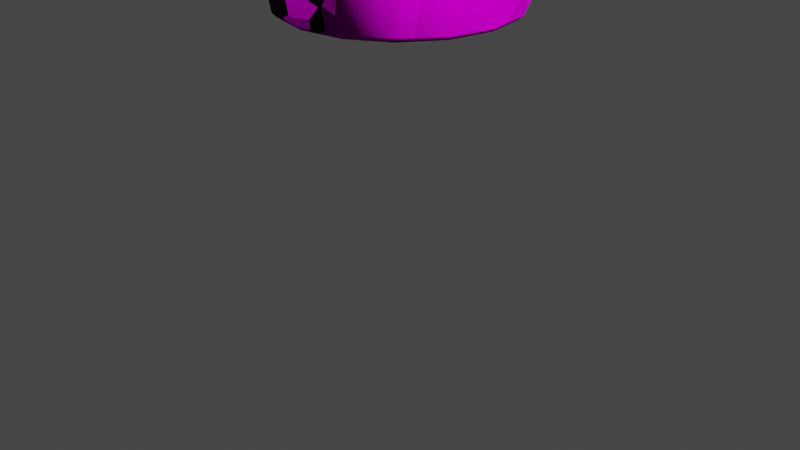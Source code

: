# Source: terrainPrimitive0.blend  (saved by Blender 2.90.8; exported with 4.5.12 LTS)
import bpy
from mathutils import Matrix  # noqa: F401  (used for matrix-valued properties, if any)

bpy.ops.wm.read_factory_settings(use_empty=True)
scene = bpy.context.scene
scene.name = 'Scene'

# ---- collections
col_collection = bpy.data.collections.new('Collection'); scene.collection.children.link(col_collection)

# ---- images (referenced by path relative to the original .blend; pixels are not part of the script)
import os
ASSET_DIR = os.environ.get("B2B_ASSET_DIR", "")  # directory of the original .blend (textures are referenced by path, not embedded)
HERE = os.path.dirname(os.path.abspath(__file__))  # packed textures are extracted next to this script under _unpacked/

def load_image(name, relpath, width, height, colorspace="sRGB"):
    """Load a texture the original file referenced (path relative to the .blend, or extracted next to this script)."""
    p = next((c for c in (os.path.join(HERE, relpath), os.path.join(ASSET_DIR, relpath)) if relpath and os.path.exists(c)), "")
    if p:
        img = bpy.data.images.load(p, check_existing=True)
        img.name = name
    else:  # same state as the original file: an image datablock whose file is absent (Cycles renders it pink)
        img = bpy.data.images.new(name, width, height)
        img.source = "FILE"
        img.filepath = "//" + (relpath or name)
    img.colorspace_settings.name = colorspace
    return img
img_terraintexture_png = load_image('TerrainTexture.png', 'TerrainTexture.png', 1024, 1024, 'sRGB')

# ---- materials (node trees are filled in below, after node groups)
mat_material = bpy.data.materials.new('Material')
mat_material.alpha_threshold = 0.0
mat_material.use_transparent_shadow = False
mat_material.line_color = (0.0, 0.0, 0.0, 1.0)
mat_material_001 = bpy.data.materials.new('Material.001')
mat_material_001.use_transparent_shadow = False

# ---- material node trees
mat_material.use_nodes = True; mat_material.node_tree.nodes.clear()
_N = mat_material.node_tree.nodes; _L = mat_material.node_tree.links
n0 = _N.new('ShaderNodeOutputMaterial'); n0.name = 'Material Output'; n0.location = (327, 311)
n1 = _N.new('ShaderNodeBsdfPrincipled'); n1.name = 'Principled BSDF'; n1.location = (37, 311)
n1.distribution = 'GGX'
n1.subsurface_method = 'BURLEY'
n1.inputs[2].default_value = 1.0
n1.inputs[3].default_value = 1.45
n1.inputs[13].default_value = 0.0
n1.inputs[20].default_value = 0.0
n1.inputs[27].default_value = (0.0, 0.0, 0.0, 1.0)
n1.inputs[28].default_value = 1.0
n2 = _N.new('ShaderNodeTexImage'); n2.name = 'Image Texture'; n2.location = (-253, 287)
n2.image = img_terraintexture_png
n3 = _N.new('ShaderNodeTexVoronoi'); n3.name = 'Voronoi Texture'; n3.location = (-391, -50)
_L.new(n1.outputs[0], n0.inputs[0])
_L.new(n2.outputs[0], n1.inputs[0])
_L.new(n3.outputs[2], n1.inputs[5])
n0.is_active_output = True
mat_material_001.use_nodes = True; mat_material_001.node_tree.nodes.clear()
_N = mat_material_001.node_tree.nodes; _L = mat_material_001.node_tree.links
n0 = _N.new('ShaderNodeBsdfPrincipled'); n0.name = 'Principled BSDF'; n0.location = (10, 300)
n0.distribution = 'GGX'
n0.subsurface_method = 'BURLEY'
n0.inputs[3].default_value = 1.45
n0.inputs[27].default_value = (0.0, 0.0, 0.0, 1.0)
n0.inputs[28].default_value = 1.0
n1 = _N.new('ShaderNodeOutputMaterial'); n1.name = 'Material Output'; n1.location = (300, 300)
n2 = _N.new('ShaderNodeNormalMap'); n2.name = 'Normal Map'; n2.location = (-190, -180)
n2.space = 'OBJECT'
n2.uv_map = 'UVMap'
_L.new(n0.outputs[0], n1.inputs[0])
_L.new(n2.outputs[0], n0.inputs[5])
n1.is_active_output = True

# ---- world
world_world = bpy.data.worlds.new('World'); scene.world = world_world
world_world.use_nodes = True; world_world.node_tree.nodes.clear()
_N = world_world.node_tree.nodes; _L = world_world.node_tree.links
n0 = _N.new('ShaderNodeOutputWorld'); n0.name = 'World Output'; n0.location = (300, 300)
n1 = _N.new('ShaderNodeBackground'); n1.name = 'Background'; n1.location = (10, 300)
n1.inputs[0].default_value = (0.05088, 0.05088, 0.05088, 1.0)
_L.new(n1.outputs[0], n0.inputs[0])
n0.is_active_output = True
world_world.color = (0.05088, 0.05088, 0.05088)
world_world.use_sun_shadow = False
world_world.sun_shadow_jitter_overblur = 0.0

# ---- cameras
cam_camera = bpy.data.cameras.new('Camera')
cam_camera.clip_end = 100.0
cam_camera.ortho_scale = 7.314

# ---- lights
light_light = bpy.data.lights.new('Light', 'POINT')
light_light.transmission_factor = 0.0
light_light.energy = 1000.0
light_light.shadow_soft_size = 0.1
light_light.shadow_maximum_resolution = 0.006
light_light.use_absolute_resolution = True
light_light_001 = bpy.data.lights.new('Light.001', 'POINT')
light_light_001.transmission_factor = 0.0
light_light_001.energy = 1000.0
light_light_001.shadow_soft_size = 0.1
light_light_001.shadow_maximum_resolution = 0.006
light_light_001.use_absolute_resolution = True
light_light_002 = bpy.data.lights.new('Light.002', 'POINT')
light_light_002.transmission_factor = 0.0
light_light_002.energy = 1000.0
light_light_002.shadow_soft_size = 0.1
light_light_002.shadow_maximum_resolution = 0.006
light_light_002.use_absolute_resolution = True
light_light_003 = bpy.data.lights.new('Light.003', 'POINT')
light_light_003.transmission_factor = 0.0
light_light_003.energy = 1000.0
light_light_003.shadow_soft_size = 0.1
light_light_003.shadow_maximum_resolution = 0.006
light_light_003.use_absolute_resolution = True

# ---- meshes
me_cube = bpy.data.meshes.new('Cube')
me_cube.from_pydata([(0.8221, 0.8221, 0.9722), (0.8221, 0.8221, -1.0), (0.8221, -0.8221, 0.9722), (0.8221, -0.8221, -1.0), (-0.8221, 0.8221, 0.9722), (-0.8221, 0.8221, -1.0), (-0.8221, -0.8221, 0.9722), (-0.8221, -0.8221, -1.0), (-1.163, 5.082e-08, -1.0), (1.163, -1.016e-07, 0.9722), (-1.163, 1.016e-07, 0.9722), (1.163, -5.082e-08, -1.0), (5.082e-08, 1.163, -1.0), (-1.016e-07, -1.163, 0.9722), (-5.082e-08, -1.163, -1.0), (1.016e-07, 1.163, 0.9722), (0.0, 0.0, -1.0), (0.0, 0.0, 0.9722), (-1.074, -0.4449, -1.0), (1.074, -0.4449, 0.9722), (-1.074, -0.4449, 0.9722), (1.074, -0.4449, -1.0), (0.0, -0.5, -1.0), (0.0, -0.5, 0.9722), (-1.074, 0.4449, 0.9722), (1.074, 0.4449, -1.0), (-1.074, 0.4449, -1.0), (1.074, 0.4449, 0.9722), (0.0, 0.5, 0.9722), (0.0, 0.5, -1.0), (-0.4449, 1.074, -1.0), (-0.4449, -1.074, 0.9722), (-0.5, 0.0, -1.0), (-0.4449, -1.074, -1.0), (-0.4449, 1.074, 0.9722), (-0.5, 0.0, 0.9722), (-0.5, -0.5, -1.0), (-0.5, -0.5, 0.9722), (-0.5, 0.5, -1.0), (-0.5, 0.5, 0.9722), (0.4449, -1.074, -1.0), (0.4449, 1.074, 0.9722), (0.5, 0.0, 0.9722), (0.4449, 1.074, -1.0), (0.4449, -1.074, 0.9722), (0.5, 0.0, -1.0), (0.5, -0.5, 0.9722), (0.5, -0.5, -1.0), (0.5, 0.5, 0.9722), (0.5, 0.5, -1.0), (-1.12, -0.4639, -0.9473), (-0.8572, -0.8572, -0.9473), (-0.4639, 1.12, -0.9473), (-0.8572, 0.8572, -0.9473), (0.8572, 0.8572, 0.9473), (0.8572, 0.8572, -0.9473), (-0.8572, -0.8572, 0.9473), (0.8572, -0.8572, 0.9473), (0.8572, -0.8572, -0.9473), (-0.8572, 0.8572, 0.9473), (-0.4639, -1.12, 0.9473), (1.12, -0.4639, 0.9473), (0.4639, -1.12, -0.9473), (-1.12, 0.4639, 0.9473), (0.4639, 1.12, 0.9473), (1.12, 0.4639, -0.9473), (-1.12, 0.4639, -0.9473), (-1.212, 5.082e-08, -0.9473), (1.12, 0.4639, 0.9473), (1.212, -1.021e-07, 0.9473), (-1.12, -0.4639, 0.9473), (-1.212, 1.021e-07, 0.9473), (1.12, -0.4639, -0.9473), (1.212, -5.082e-08, -0.9473), (0.4639, 1.12, -0.9473), (5.082e-08, 1.212, -0.9473), (0.4639, -1.12, 0.9473), (-1.021e-07, -1.212, 0.9473), (-0.4639, -1.12, -0.9473), (-5.082e-08, -1.212, -0.9473), (-0.4639, 1.12, 0.9473), (1.021e-07, 1.212, 0.9473)], [], [(37, 20, 6, 31), (27, 9, 69, 68), (2, 44, 76, 57), (47, 21, 3, 40), (26, 8, 67, 66), (1, 43, 74, 55), (25, 1, 55, 65), (49, 25, 11, 45), (41, 0, 54, 64), (39, 24, 10, 35), (48, 28, 17, 42), (38, 29, 16, 32), (15, 41, 64, 81), (36, 22, 14, 33), (34, 15, 81, 80), (46, 23, 13, 44), (42, 17, 23, 46), (32, 16, 22, 36), (24, 4, 59, 63), (14, 40, 62, 79), (45, 11, 21, 47), (35, 10, 20, 37), (30, 12, 29, 38), (41, 15, 28, 48), (34, 4, 24, 39), (43, 1, 25, 49), (33, 14, 79, 78), (3, 21, 72, 58), (15, 34, 39, 28), (5, 30, 38, 26), (17, 35, 37, 23), (8, 32, 36, 18), (18, 36, 33, 7), (40, 3, 58, 62), (26, 38, 32, 8), (28, 39, 35, 17), (44, 13, 77, 76), (23, 37, 31, 13), (12, 43, 49, 29), (0, 41, 48, 27), (16, 45, 47, 22), (9, 42, 46, 19), (19, 46, 44, 2), (6, 20, 70, 56), (27, 48, 42, 9), (29, 49, 45, 16), (19, 2, 57, 61), (22, 47, 40, 14), (78, 60, 56, 51), (66, 63, 59, 53), (72, 61, 57, 58), (74, 64, 54, 55), (65, 68, 69, 73), (50, 70, 71, 67), (52, 80, 81, 75), (62, 76, 77, 79), (51, 56, 70, 50), (73, 69, 61, 72), (55, 54, 68, 65), (67, 71, 63, 66), (53, 59, 80, 52), (79, 77, 60, 78), (58, 57, 76, 62), (75, 81, 64, 74), (18, 7, 51, 50), (20, 10, 71, 70), (30, 5, 53, 52), (21, 11, 73, 72), (12, 30, 52, 75), (13, 31, 60, 77), (10, 24, 63, 71), (11, 25, 65, 73), (8, 18, 50, 67), (7, 33, 78, 51), (5, 26, 66, 53), (31, 6, 56, 60), (9, 19, 61, 69), (4, 34, 80, 59), (43, 12, 75, 74), (0, 27, 68, 54)])
me_cube.polygons.foreach_set('use_smooth', [True] * 80)
_uv = me_cube.uv_layers.new(name='UVMap')
_uv.uv.foreach_set('vector', [0.9835, 0.9971, 0.02515, 0.9971, 0.02515, 0.9857, 0.9835, 0.9857, 0.9993, 0.9965, -0.001598, 0.9965, -0.001598, 0.9175, 0.9993, 0.9175, 0.9993, 0.9965, -0.001598, 0.9965, -0.001598, 0.9175, 0.9993, 0.9175, 0.3484, 0.8165, 0.3551, 0.8924, 0.3055, 0.8588, 0.2726, 0.8087, 0.4595, 0.05718, 0.4012, 0.07115, 0.3977, 0.06222, 0.4585, 0.04765, 0.4629, 0.5027, 0.5228, 0.4998, 0.5245, 0.5092, 0.4621, 0.5123, 0.4044, 0.4897, 0.4629, 0.5027, 0.4621, 0.5123, 0.4011, 0.4987, 0.4805, 0.8175, 0.4727, 0.8933, 0.4138, 0.9046, 0.4144, 0.817, 0.9993, 0.9965, -0.001598, 0.9965, -0.001598, 0.9175, 0.9993, 0.9175, 0.9835, 0.9971, 0.02515, 0.9971, 0.02515, 0.9857, 0.9835, 0.9857, 0.9835, 0.9971, 0.02515, 0.9971, 0.02515, 0.9857, 0.9835, 0.9857, 0.4815, 0.6854, 0.481, 0.7514, 0.4149, 0.751, 0.4154, 0.6849, 0.9993, 0.9965, -0.001598, 0.9965, -0.001598, 0.9175, 0.9993, 0.9175, 0.3494, 0.6844, 0.3489, 0.7505, 0.2613, 0.7498, 0.2735, 0.6911, 0.9993, 0.9965, -0.001598, 0.9965, -0.001598, 0.9175, 0.9993, 0.9175, 0.9835, 0.9971, 0.02515, 0.9971, 0.02515, 0.9857, 0.9835, 0.9857, 0.9835, 0.9971, 0.02515, 0.9971, 0.02515, 0.9857, 0.9835, 0.9857, 0.4154, 0.6849, 0.4149, 0.751, 0.3489, 0.7505, 0.3494, 0.6844, 0.9993, 0.9965, -0.001598, 0.9965, -0.001598, 0.9175, 0.9993, 0.9175, 0.26, 0.2515, 0.2605, 0.3115, 0.251, 0.3128, 0.2505, 0.2503, 0.4144, 0.817, 0.4138, 0.9046, 0.3551, 0.8924, 0.3484, 0.8165, 0.9835, 0.9971, 0.02515, 0.9971, 0.02515, 0.9857, 0.9835, 0.9857, 0.5573, 0.6932, 0.5685, 0.7521, 0.481, 0.7514, 0.4815, 0.6854, 0.9835, 0.9971, 0.02515, 0.9971, 0.02515, 0.9857, 0.9835, 0.9857, 0.9835, 0.9971, 0.02515, 0.9971, 0.02515, 0.9857, 0.9835, 0.9857, 0.5564, 0.8108, 0.5227, 0.8604, 0.4727, 0.8933, 0.4805, 0.8175, 0.2755, 0.1936, 0.26, 0.2515, 0.2505, 0.2503, 0.2667, 0.19, 0.2769, 0.3691, 0.3079, 0.4204, 0.3005, 0.4264, 0.2681, 0.373, 0.9835, 0.9971, 0.02515, 0.9971, 0.02515, 0.9857, 0.9835, 0.9857, 0.5243, 0.6431, 0.5573, 0.6932, 0.4815, 0.6854, 0.4748, 0.6095, 0.9835, 0.9971, 0.02515, 0.9971, 0.02515, 0.9857, 0.9835, 0.9857, 0.4161, 0.5974, 0.4154, 0.6849, 0.3494, 0.6844, 0.3572, 0.6086, 0.3572, 0.6086, 0.3494, 0.6844, 0.2735, 0.6911, 0.3071, 0.6415, 0.2605, 0.3115, 0.2769, 0.3691, 0.2681, 0.373, 0.251, 0.3128, 0.4748, 0.6095, 0.4815, 0.6854, 0.4154, 0.6849, 0.4161, 0.5974, 0.9835, 0.9971, 0.02515, 0.9971, 0.02515, 0.9857, 0.9835, 0.9857, 0.9993, 0.9965, -0.001598, 0.9965, -0.001598, 0.9175, 0.9993, 0.9175, 0.9835, 0.9971, 0.02515, 0.9971, 0.02515, 0.9857, 0.9835, 0.9857, 0.5685, 0.7521, 0.5564, 0.8108, 0.4805, 0.8175, 0.481, 0.7514, 0.9835, 0.9971, 0.02515, 0.9971, 0.02515, 0.9857, 0.9835, 0.9857, 0.4149, 0.751, 0.4144, 0.817, 0.3484, 0.8165, 0.3489, 0.7505, 0.9835, 0.9971, 0.02515, 0.9971, 0.02515, 0.9857, 0.9835, 0.9857, 0.9835, 0.9971, 0.02515, 0.9971, 0.02515, 0.9857, 0.9835, 0.9857, 0.9993, 0.9965, -0.001598, 0.9965, -0.001598, 0.9175, 0.9993, 0.9175, 0.9835, 0.9971, 0.02515, 0.9971, 0.02515, 0.9857, 0.9835, 0.9857, 0.481, 0.7514, 0.4805, 0.8175, 0.4144, 0.817, 0.4149, 0.751, 0.9993, 0.9965, -0.001598, 0.9965, -0.001598, 0.9175, 0.9993, 0.9175, 0.3489, 0.7505, 0.3484, 0.8165, 0.2726, 0.8087, 0.2613, 0.7498, 1.0, 0.01462, 1.0, 0.9127, 0.0, 0.9127, -5.955e-08, 0.01462, 1.0, 0.01462, 1.0, 0.9127, 0.0, 0.9127, -5.955e-08, 0.01462, 1.0, 0.01462, 1.0, 0.9127, 0.0, 0.9127, -5.955e-08, 0.01462, 1.0, 0.01462, 1.0, 0.9127, 0.0, 0.9127, -5.955e-08, 0.01462, 1.0, 0.01462, 1.0, 0.9127, 0.0, 0.9127, -5.955e-08, 0.01462, 1.0, 0.01462, 1.0, 0.9127, 0.0, 0.9127, -5.955e-08, 0.01462, 1.0, 0.01462, 1.0, 0.9127, 0.0, 0.9127, -5.955e-08, 0.01462, 1.0, 0.01462, 1.0, 0.9127, 0.0, 0.9127, -5.955e-08, 0.01462, 1.0, 0.01462, 1.0, 0.9127, 0.0, 0.9127, -5.955e-08, 0.01462, 1.0, 0.01462, 1.0, 0.9127, 0.0, 0.9127, -5.955e-08, 0.01462, 1.0, 0.01462, 1.0, 0.9127, 0.0, 0.9127, -5.955e-08, 0.01462, 1.0, 0.01462, 1.0, 0.9127, 0.0, 0.9127, -5.955e-08, 0.01462, 1.0, 0.01462, 1.0, 0.9127, 0.0, 0.9127, -5.955e-08, 0.01462, 1.0, 0.01462, 1.0, 0.9127, 0.0, 0.9127, -5.955e-08, 0.01462, 1.0, 0.01462, 1.0, 0.9127, 0.0, 0.9127, -5.955e-08, 0.01462, 1.0, 0.01462, 1.0, 0.9127, 0.0, 0.9127, -5.955e-08, 0.01462, 0.3487, 0.1001, 0.3058, 0.1419, 0.2982, 0.136, 0.343, 0.09239, 0.9993, 0.9965, -0.001598, 0.9965, -0.001598, 0.9175, 0.9993, 0.9175, 0.5766, 0.07702, 0.5194, 0.05918, 0.521, 0.04974, 0.5806, 0.06834, 0.3079, 0.4204, 0.3515, 0.4616, 0.3459, 0.4693, 0.3005, 0.4264, 0.627, 0.1094, 0.5766, 0.07702, 0.5806, 0.06834, 0.6332, 0.1021, 0.9993, 0.9965, -0.001598, 0.9965, -0.001598, 0.9175, 0.9993, 0.9175, 0.9993, 0.9965, -0.001598, 0.9965, -0.001598, 0.9175, 0.9993, 0.9175, 0.3515, 0.4616, 0.4044, 0.4897, 0.4011, 0.4987, 0.3459, 0.4693, 0.4012, 0.07115, 0.3487, 0.1001, 0.343, 0.09239, 0.3977, 0.06222, 0.3058, 0.1419, 0.2755, 0.1936, 0.2667, 0.19, 0.2982, 0.136, 0.5194, 0.05918, 0.4595, 0.05718, 0.4585, 0.04765, 0.521, 0.04974, 0.9993, 0.9965, -0.001598, 0.9965, -0.001598, 0.9175, 0.9993, 0.9175, 0.9993, 0.9965, -0.001598, 0.9965, -0.001598, 0.9175, 0.9993, 0.9175, 0.9993, 0.9965, -0.001598, 0.9965, -0.001598, 0.9175, 0.9993, 0.9175, 0.5228, 0.4998, 0.5797, 0.4811, 0.5839, 0.4897, 0.5245, 0.5092, 0.9993, 0.9965, -0.001598, 0.9965, -0.001598, 0.9175, 0.9993, 0.9175])
me_cube.materials.append(mat_material)
me_cube.materials.append(mat_material_001)
me_cube.use_remesh_preserve_volume = False
me_cube.use_remesh_preserve_attributes = False
me_cube.use_mirror_vertex_groups = False
me_cube.update()

# ---- objects
ob_cube = bpy.data.objects.new('Cube', me_cube)
ob_light = bpy.data.objects.new('Light', light_light)
ob_camera = bpy.data.objects.new('Camera', cam_camera)
ob_light_001 = bpy.data.objects.new('Light.001', light_light_001)
ob_light_002 = bpy.data.objects.new('Light.002', light_light_002)
ob_light_003 = bpy.data.objects.new('Light.003', light_light_003)

# ---- transforms, parenting, visibility, modifiers, constraints
ob_cube.location = (0.0, 0.0, 3.199)
ob_cube.lock_rotations_4d = False
ob_cube.empty_display_type = 'ARROWS'
ob_cube.lineart.crease_threshold = 0.0
ob_light.location = (-4.924, 0.005454, 5.904)
ob_light.rotation_euler = (0.6503, 0.05522, 1.866)
ob_light.lock_rotations_4d = False
ob_light.empty_display_type = 'ARROWS'
ob_light.color = (0.0, 0.0, 0.0, 0.0)
ob_light.lineart.crease_threshold = 0.0
ob_camera.location = (7.359, -6.926, 4.958)
ob_camera.rotation_euler = (1.109, 0.0, 0.8149)
ob_camera.lock_rotations_4d = False
ob_camera.empty_display_type = 'ARROWS'
ob_camera.color = (0.0, 0.0, 0.0, 0.0)
ob_camera.display_type = 'WIRE'
ob_camera.lineart.crease_threshold = 0.0
ob_light_001.location = (5.076, 0.005454, 5.904)
ob_light_001.rotation_euler = (0.6503, 0.05522, 1.866)
ob_light_001.lock_rotations_4d = False
ob_light_001.empty_display_type = 'ARROWS'
ob_light_001.color = (0.0, 0.0, 0.0, 0.0)
ob_light_001.lineart.crease_threshold = 0.0
ob_light_002.location = (0.07625, -4.995, 5.904)
ob_light_002.rotation_euler = (0.6503, 0.05522, 1.866)
ob_light_002.lock_rotations_4d = False
ob_light_002.empty_display_type = 'ARROWS'
ob_light_002.color = (0.0, 0.0, 0.0, 0.0)
ob_light_002.lineart.crease_threshold = 0.0
ob_light_003.location = (0.07625, 5.005, 5.904)
ob_light_003.rotation_euler = (0.6503, 0.05522, 1.866)
ob_light_003.lock_rotations_4d = False
ob_light_003.empty_display_type = 'ARROWS'
ob_light_003.color = (0.0, 0.0, 0.0, 0.0)
ob_light_003.lineart.crease_threshold = 0.0

# ---- collection membership
col_collection.objects.link(ob_cube)
col_collection.objects.link(ob_light)
col_collection.objects.link(ob_camera)
col_collection.objects.link(ob_light_001)
col_collection.objects.link(ob_light_002)
col_collection.objects.link(ob_light_003)

# ---- scene / render settings (as saved in the file)
scene.camera = ob_camera
scene.frame_start = 1; scene.frame_end = 250; scene.frame_set(37)
scene.render.engine = 'BLENDER_EEVEE_NEXT'
scene.cycles.use_denoising = False
scene.cycles.samples = 128
scene.cycles.sampling_pattern = 'TABULATED_SOBOL'
scene.cycles.use_adaptive_sampling = False
scene.cycles.use_light_tree = False
scene.view_settings.view_transform = 'Filmic'
bpy.context.view_layer.update()
